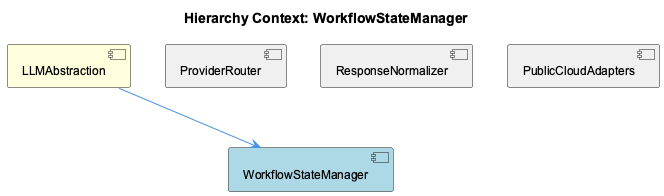

The diagram above was rendered by PlantUML. Its source (embedded in the PNG):
@startuml
!include _standard-style.puml

title Hierarchy Context: WorkflowStateManager

[LLMAbstraction] as llmabstraction #FFFFDD
[WorkflowStateManager] as workflow_state_manager #LightBlue
[ProviderRouter] as provider_router #F0F0F0
[ResponseNormalizer] as response_normalizer #F0F0F0
[PublicCloudAdapters] as public_cloud_adapters #F0F0F0

llmabstraction --> workflow_state_manager
provider_router -[hidden]- workflow_state_manager
response_normalizer -[hidden]- workflow_state_manager
public_cloud_adapters -[hidden]- workflow_state_manager

@enduml